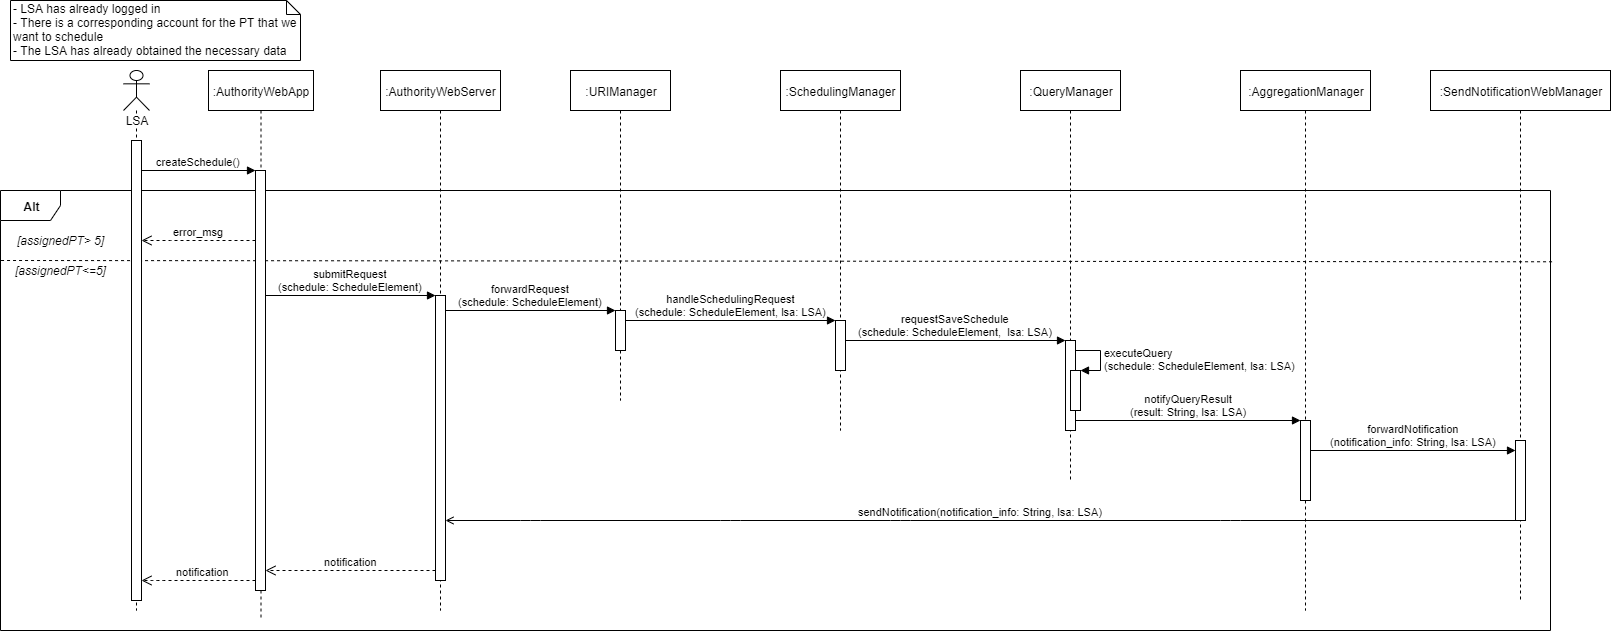

The diagram above was exported from draw.io. Its source (the exported page's mxGraphModel, read from the mxfile embedded in the PNG):
<mxGraphModel dx="1110" dy="546" grid="1" gridSize="10" guides="1" tooltips="1" connect="1" arrows="1" fold="1" page="1" pageScale="1" pageWidth="827" pageHeight="1169" math="0" shadow="0">
  <root>
    <mxCell id="6Jj9j0-SSa20T0wbb9E--0" />
    <mxCell id="6Jj9j0-SSa20T0wbb9E--1" parent="6Jj9j0-SSa20T0wbb9E--0" />
    <mxCell id="HQtxx7Wktp_eGmPIVkJq-1" value="&lt;b&gt;Alt&lt;/b&gt;" style="shape=umlFrame;whiteSpace=wrap;html=1;" parent="6Jj9j0-SSa20T0wbb9E--1" vertex="1">
      <mxGeometry x="10" y="210" width="1550" height="440" as="geometry" />
    </mxCell>
    <mxCell id="HQtxx7Wktp_eGmPIVkJq-16" value="" style="html=1;verticalAlign=bottom;endArrow=none;dashed=1;endSize=8;endFill=0;exitX=1.001;exitY=0.162;exitDx=0;exitDy=0;exitPerimeter=0;" parent="6Jj9j0-SSa20T0wbb9E--1" source="HQtxx7Wktp_eGmPIVkJq-1" edge="1">
      <mxGeometry relative="1" as="geometry">
        <mxPoint x="1430" y="280" as="sourcePoint" />
        <mxPoint x="10" y="280" as="targetPoint" />
      </mxGeometry>
    </mxCell>
    <mxCell id="WBp3vQyrsb3V0NyvlCn_-0" value="- LSA has already logged in&lt;br&gt;- There is a corresponding account for the PT that we want to schedule&lt;br&gt;- The LSA has already obtained the necessary data" style="shape=note;whiteSpace=wrap;html=1;size=14;verticalAlign=top;align=left;spacingTop=-6;" parent="6Jj9j0-SSa20T0wbb9E--1" vertex="1">
      <mxGeometry x="20" y="20" width="290" height="60" as="geometry" />
    </mxCell>
    <mxCell id="WBp3vQyrsb3V0NyvlCn_-2" value="LSA" style="shape=umlLifeline;participant=umlActor;perimeter=lifelinePerimeter;whiteSpace=wrap;html=1;container=1;collapsible=0;recursiveResize=0;verticalAlign=top;spacingTop=36;labelBackgroundColor=#ffffff;outlineConnect=0;" parent="6Jj9j0-SSa20T0wbb9E--1" vertex="1">
      <mxGeometry x="133" y="90" width="26" height="540" as="geometry" />
    </mxCell>
    <mxCell id="WBp3vQyrsb3V0NyvlCn_-3" value="" style="html=1;points=[];perimeter=orthogonalPerimeter;" parent="WBp3vQyrsb3V0NyvlCn_-2" vertex="1">
      <mxGeometry x="8" y="70" width="10" height="460" as="geometry" />
    </mxCell>
    <mxCell id="eKwpcin-uvwEcHtP79sT-0" value=":AuthorityWebApp" style="shape=umlLifeline;perimeter=lifelinePerimeter;whiteSpace=wrap;html=1;container=1;collapsible=0;recursiveResize=0;outlineConnect=0;" parent="6Jj9j0-SSa20T0wbb9E--1" vertex="1">
      <mxGeometry x="218" y="90" width="105" height="550" as="geometry" />
    </mxCell>
    <mxCell id="HQtxx7Wktp_eGmPIVkJq-12" value="" style="html=1;points=[];perimeter=orthogonalPerimeter;" parent="eKwpcin-uvwEcHtP79sT-0" vertex="1">
      <mxGeometry x="47" y="100" width="10" height="420" as="geometry" />
    </mxCell>
    <mxCell id="eKwpcin-uvwEcHtP79sT-2" value=":AuthorityWebServer" style="shape=umlLifeline;perimeter=lifelinePerimeter;whiteSpace=wrap;html=1;container=1;collapsible=0;recursiveResize=0;outlineConnect=0;" parent="6Jj9j0-SSa20T0wbb9E--1" vertex="1">
      <mxGeometry x="390" y="90" width="120" height="540" as="geometry" />
    </mxCell>
    <mxCell id="HQtxx7Wktp_eGmPIVkJq-18" value="" style="html=1;points=[];perimeter=orthogonalPerimeter;" parent="eKwpcin-uvwEcHtP79sT-2" vertex="1">
      <mxGeometry x="55" y="225" width="10" height="285" as="geometry" />
    </mxCell>
    <mxCell id="eKwpcin-uvwEcHtP79sT-7" value=":URIManager" style="shape=umlLifeline;perimeter=lifelinePerimeter;whiteSpace=wrap;html=1;container=1;collapsible=0;recursiveResize=0;outlineConnect=0;" parent="6Jj9j0-SSa20T0wbb9E--1" vertex="1">
      <mxGeometry x="580" y="90" width="100" height="330" as="geometry" />
    </mxCell>
    <mxCell id="HQtxx7Wktp_eGmPIVkJq-22" value="" style="html=1;points=[];perimeter=orthogonalPerimeter;" parent="eKwpcin-uvwEcHtP79sT-7" vertex="1">
      <mxGeometry x="45" y="240" width="10" height="40" as="geometry" />
    </mxCell>
    <mxCell id="tkNiU8Vi_LIXXITSpjcu-0" value=":SchedulingManager" style="shape=umlLifeline;perimeter=lifelinePerimeter;whiteSpace=wrap;html=1;container=1;collapsible=0;recursiveResize=0;outlineConnect=0;" parent="6Jj9j0-SSa20T0wbb9E--1" vertex="1">
      <mxGeometry x="790" y="90" width="120" height="360" as="geometry" />
    </mxCell>
    <mxCell id="QSwe4D8eSRh4MUfcF05P-0" value="" style="html=1;points=[];perimeter=orthogonalPerimeter;" parent="tkNiU8Vi_LIXXITSpjcu-0" vertex="1">
      <mxGeometry x="55" y="250" width="10" height="50" as="geometry" />
    </mxCell>
    <mxCell id="HQtxx7Wktp_eGmPIVkJq-2" value="&lt;i&gt;[assignedPT&amp;gt; 5]&lt;/i&gt;" style="text;html=1;align=center;verticalAlign=middle;resizable=0;points=[];;autosize=1;" parent="6Jj9j0-SSa20T0wbb9E--1" vertex="1">
      <mxGeometry x="20" y="250" width="100" height="20" as="geometry" />
    </mxCell>
    <mxCell id="HQtxx7Wktp_eGmPIVkJq-13" value="createSchedule()" style="html=1;verticalAlign=bottom;endArrow=block;entryX=0;entryY=0;" parent="6Jj9j0-SSa20T0wbb9E--1" source="WBp3vQyrsb3V0NyvlCn_-3" target="HQtxx7Wktp_eGmPIVkJq-12" edge="1">
      <mxGeometry relative="1" as="geometry">
        <mxPoint x="192" y="190" as="sourcePoint" />
      </mxGeometry>
    </mxCell>
    <mxCell id="HQtxx7Wktp_eGmPIVkJq-17" value="error_msg" style="html=1;verticalAlign=bottom;endArrow=open;dashed=1;endSize=8;" parent="6Jj9j0-SSa20T0wbb9E--1" source="HQtxx7Wktp_eGmPIVkJq-12" target="WBp3vQyrsb3V0NyvlCn_-3" edge="1">
      <mxGeometry relative="1" as="geometry">
        <mxPoint x="250" y="310" as="sourcePoint" />
        <mxPoint x="180" y="310" as="targetPoint" />
        <Array as="points">
          <mxPoint x="190" y="260" />
        </Array>
      </mxGeometry>
    </mxCell>
    <mxCell id="HQtxx7Wktp_eGmPIVkJq-19" value="submitRequest&lt;br&gt;(schedule: ScheduleElement)" style="html=1;verticalAlign=bottom;endArrow=block;entryX=0;entryY=0;" parent="6Jj9j0-SSa20T0wbb9E--1" source="HQtxx7Wktp_eGmPIVkJq-12" target="HQtxx7Wktp_eGmPIVkJq-18" edge="1">
      <mxGeometry relative="1" as="geometry">
        <mxPoint x="280" y="315" as="sourcePoint" />
      </mxGeometry>
    </mxCell>
    <mxCell id="HQtxx7Wktp_eGmPIVkJq-21" value="&lt;i&gt;[assignedPT&amp;lt;=5]&lt;/i&gt;" style="text;html=1;align=center;verticalAlign=middle;resizable=0;points=[];;autosize=1;" parent="6Jj9j0-SSa20T0wbb9E--1" vertex="1">
      <mxGeometry x="15" y="280" width="110" height="20" as="geometry" />
    </mxCell>
    <mxCell id="HQtxx7Wktp_eGmPIVkJq-23" value="forwardRequest&lt;br&gt;(schedule: ScheduleElement)" style="html=1;verticalAlign=bottom;endArrow=block;entryX=0;entryY=0;" parent="6Jj9j0-SSa20T0wbb9E--1" source="HQtxx7Wktp_eGmPIVkJq-18" target="HQtxx7Wktp_eGmPIVkJq-22" edge="1">
      <mxGeometry relative="1" as="geometry">
        <mxPoint x="505" y="330" as="sourcePoint" />
      </mxGeometry>
    </mxCell>
    <mxCell id="QSwe4D8eSRh4MUfcF05P-1" value="handleSchedulingRequest&lt;br&gt;(schedule: ScheduleElement, lsa: LSA)" style="html=1;verticalAlign=bottom;endArrow=block;entryX=0;entryY=0;" parent="6Jj9j0-SSa20T0wbb9E--1" source="HQtxx7Wktp_eGmPIVkJq-22" target="QSwe4D8eSRh4MUfcF05P-0" edge="1">
      <mxGeometry relative="1" as="geometry">
        <mxPoint x="691" y="340" as="sourcePoint" />
      </mxGeometry>
    </mxCell>
    <mxCell id="QSwe4D8eSRh4MUfcF05P-3" value=":QueryManager" style="shape=umlLifeline;perimeter=lifelinePerimeter;whiteSpace=wrap;html=1;container=1;collapsible=0;recursiveResize=0;outlineConnect=0;" parent="6Jj9j0-SSa20T0wbb9E--1" vertex="1">
      <mxGeometry x="1030" y="90" width="100" height="410" as="geometry" />
    </mxCell>
    <mxCell id="d4jRKanxGHDHATcDCHso-0" value="" style="html=1;points=[];perimeter=orthogonalPerimeter;" parent="QSwe4D8eSRh4MUfcF05P-3" vertex="1">
      <mxGeometry x="45" y="270" width="10" height="90" as="geometry" />
    </mxCell>
    <mxCell id="MsQqB8bxIApw8vLgTBr4-0" value="" style="html=1;points=[];perimeter=orthogonalPerimeter;" parent="QSwe4D8eSRh4MUfcF05P-3" vertex="1">
      <mxGeometry x="50" y="300" width="10" height="40" as="geometry" />
    </mxCell>
    <mxCell id="MsQqB8bxIApw8vLgTBr4-1" value="executeQuery&lt;br&gt;(&lt;span style=&quot;text-align: center&quot;&gt;schedule: ScheduleElement, lsa: LSA&lt;/span&gt;)" style="edgeStyle=orthogonalEdgeStyle;html=1;align=left;spacingLeft=2;endArrow=block;rounded=0;entryX=1;entryY=0;" parent="QSwe4D8eSRh4MUfcF05P-3" target="MsQqB8bxIApw8vLgTBr4-0" edge="1">
      <mxGeometry x="0.0545" relative="1" as="geometry">
        <mxPoint x="55" y="280" as="sourcePoint" />
        <Array as="points">
          <mxPoint x="80" y="280" />
        </Array>
        <mxPoint as="offset" />
      </mxGeometry>
    </mxCell>
    <mxCell id="d4jRKanxGHDHATcDCHso-1" value="requestSaveSchedule&lt;br&gt;(schedule: ScheduleElement,&amp;nbsp;&amp;nbsp;lsa: LSA)" style="html=1;verticalAlign=bottom;endArrow=block;entryX=0;entryY=0;" parent="6Jj9j0-SSa20T0wbb9E--1" source="QSwe4D8eSRh4MUfcF05P-0" target="d4jRKanxGHDHATcDCHso-0" edge="1">
      <mxGeometry relative="1" as="geometry">
        <mxPoint x="865" y="360" as="sourcePoint" />
      </mxGeometry>
    </mxCell>
    <mxCell id="d4jRKanxGHDHATcDCHso-3" value=":AggregationManager" style="shape=umlLifeline;perimeter=lifelinePerimeter;whiteSpace=wrap;html=1;container=1;collapsible=0;recursiveResize=0;outlineConnect=0;" parent="6Jj9j0-SSa20T0wbb9E--1" vertex="1">
      <mxGeometry x="1250" y="90" width="130" height="540" as="geometry" />
    </mxCell>
    <mxCell id="TrGTVtRI2k2smEiBcvXu-0" value="" style="html=1;points=[];perimeter=orthogonalPerimeter;" parent="d4jRKanxGHDHATcDCHso-3" vertex="1">
      <mxGeometry x="60" y="350" width="10" height="80" as="geometry" />
    </mxCell>
    <mxCell id="TrGTVtRI2k2smEiBcvXu-1" value="notifyQueryResult&lt;br&gt;(result: String, lsa: LSA)" style="html=1;verticalAlign=bottom;endArrow=block;entryX=0;entryY=0;" parent="6Jj9j0-SSa20T0wbb9E--1" source="d4jRKanxGHDHATcDCHso-0" target="TrGTVtRI2k2smEiBcvXu-0" edge="1">
      <mxGeometry relative="1" as="geometry">
        <mxPoint x="1080" y="440" as="sourcePoint" />
      </mxGeometry>
    </mxCell>
    <mxCell id="-gR0U_IV_mDwSdHUwaM--0" value=":SendNotificationWebManager" style="shape=umlLifeline;perimeter=lifelinePerimeter;whiteSpace=wrap;html=1;container=1;collapsible=0;recursiveResize=0;outlineConnect=0;" parent="6Jj9j0-SSa20T0wbb9E--1" vertex="1">
      <mxGeometry x="1440" y="90" width="180" height="530" as="geometry" />
    </mxCell>
    <mxCell id="f5m5sifc6kHGCwrt2jSi-5" value="" style="html=1;points=[];perimeter=orthogonalPerimeter;" parent="-gR0U_IV_mDwSdHUwaM--0" vertex="1">
      <mxGeometry x="85" y="370" width="10" height="80" as="geometry" />
    </mxCell>
    <mxCell id="PI6Nc_VZABeoYpoLAeNV-0" value="forwardNotification&lt;br&gt;(notification_info: String, lsa: LSA)" style="html=1;verticalAlign=bottom;endArrow=block;" parent="6Jj9j0-SSa20T0wbb9E--1" source="TrGTVtRI2k2smEiBcvXu-0" target="f5m5sifc6kHGCwrt2jSi-5" edge="1">
      <mxGeometry width="80" relative="1" as="geometry">
        <mxPoint x="1210" y="460" as="sourcePoint" />
        <mxPoint x="1290" y="460" as="targetPoint" />
        <Array as="points">
          <mxPoint x="1320" y="470" />
        </Array>
      </mxGeometry>
    </mxCell>
    <mxCell id="eW-vOdNu9k1UKBe1EDQC-1" value="sendNotification(notification_info: String, lsa: LSA)" style="html=1;verticalAlign=bottom;endArrow=open;endFill=0;" parent="6Jj9j0-SSa20T0wbb9E--1" source="f5m5sifc6kHGCwrt2jSi-5" target="HQtxx7Wktp_eGmPIVkJq-18" edge="1">
      <mxGeometry width="80" relative="1" as="geometry">
        <mxPoint x="1290" y="540" as="sourcePoint" />
        <mxPoint x="1210" y="540" as="targetPoint" />
        <Array as="points">
          <mxPoint x="1240" y="540" />
          <mxPoint x="910" y="540" />
          <mxPoint x="740" y="540" />
          <mxPoint x="540" y="540" />
        </Array>
      </mxGeometry>
    </mxCell>
    <mxCell id="1Hy571mRfbKYdh2C2fVx-0" value="notification" style="html=1;verticalAlign=bottom;endArrow=open;dashed=1;endSize=8;" parent="6Jj9j0-SSa20T0wbb9E--1" source="HQtxx7Wktp_eGmPIVkJq-18" target="HQtxx7Wktp_eGmPIVkJq-12" edge="1">
      <mxGeometry relative="1" as="geometry">
        <mxPoint x="420" y="570" as="sourcePoint" />
        <mxPoint x="350" y="570" as="targetPoint" />
        <Array as="points">
          <mxPoint x="420" y="590" />
          <mxPoint x="360" y="590" />
        </Array>
      </mxGeometry>
    </mxCell>
    <mxCell id="1Hy571mRfbKYdh2C2fVx-2" value="notification" style="html=1;verticalAlign=bottom;endArrow=open;dashed=1;endSize=8;" parent="6Jj9j0-SSa20T0wbb9E--1" source="HQtxx7Wktp_eGmPIVkJq-12" target="WBp3vQyrsb3V0NyvlCn_-3" edge="1">
      <mxGeometry x="-0.0673" relative="1" as="geometry">
        <mxPoint x="253" y="600" as="sourcePoint" />
        <mxPoint x="80" y="600" as="targetPoint" />
        <Array as="points">
          <mxPoint x="228" y="600" />
          <mxPoint x="168" y="600" />
        </Array>
        <mxPoint as="offset" />
      </mxGeometry>
    </mxCell>
  </root>
</mxGraphModel>